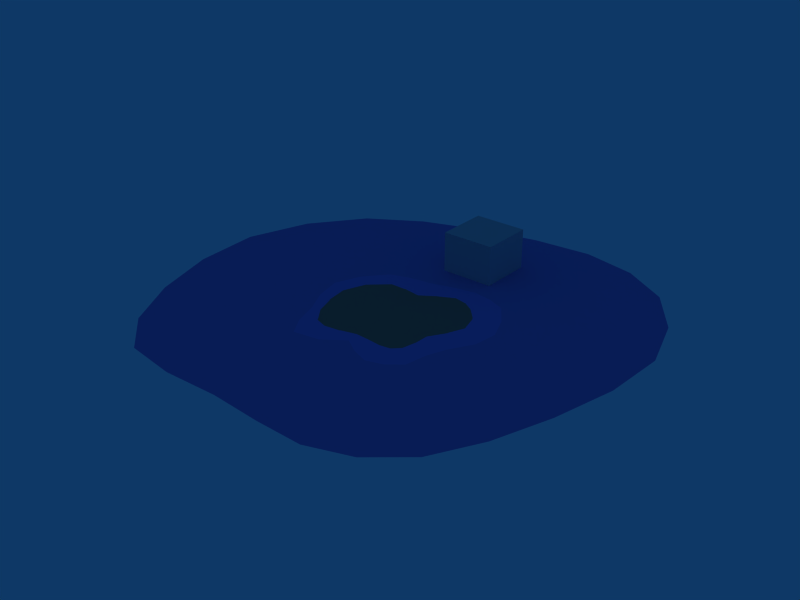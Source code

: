 # Source: TestComposition.blend  (saved by Blender 2.48.1; exported with 4.5.12 LTS)
import bpy
from mathutils import Matrix  # noqa: F401  (used for matrix-valued properties, if any)

bpy.ops.wm.read_factory_settings(use_empty=True)
scene = bpy.context.scene
scene.name = 'Scene'

# ---- collections
col_collection_1 = bpy.data.collections.new('Collection 1'); scene.collection.children.link(col_collection_1)
col_collection_6 = bpy.data.collections.new('Collection 6'); scene.collection.children.link(col_collection_6)
col_collection_6.hide_render = True
col_collection_6.hide_viewport = True
col_snail = bpy.data.collections.new('Snail')  # instanced only; not linked into the scene
col_bendyleaf = bpy.data.collections.new('BendyLeaf')  # instanced only; not linked into the scene
col_nut = bpy.data.collections.new('Nut')  # instanced only; not linked into the scene

# ---- materials (node trees are filled in below, after node groups)
mat_ground = bpy.data.materials.new('Ground')
mat_ground.alpha_threshold = 0.0
mat_ground.diffuse_color = (0.6355, 0.5083, 0.4307, 1.0)
mat_ground.roughness = 0.5
mat_ground.specular_intensity = 0.02
mat_ground.line_color = (0.0, 0.0, 0.0, 1.0)
mat_water = bpy.data.materials.new('Water')
mat_water.alpha_threshold = 0.0
mat_water.diffuse_color = (0.5468, 0.5139, 0.8957, 1.0)
mat_water.roughness = 0.5
mat_water.specular_intensity = 0.2
mat_water.line_color = (0.0, 0.0, 0.0, 1.0)
mat_deepwater = bpy.data.materials.new('DeepWater')
mat_deepwater.alpha_threshold = 0.0
mat_deepwater.diffuse_color = (0.5268, 0.4981, 0.8306, 1.0)
mat_deepwater.roughness = 0.5
mat_deepwater.specular_intensity = 0.2
mat_deepwater.line_color = (0.0, 0.0, 0.0, 1.0)
mat_bubble = bpy.data.materials.new('Bubble')
mat_bubble.alpha_threshold = 0.0
mat_bubble.roughness = 0.5
mat_bubble.line_color = (0.0, 0.0, 0.0, 0.6064)

# ---- material node trees

# ---- world
world_world = bpy.data.worlds.new('World'); scene.world = world_world
world_world.color = (0.05656, 0.2208, 0.4)
world_world.use_sun_shadow = False
world_world.sun_shadow_jitter_overblur = 0.0
world_world.cycles.sampling_method = 'MANUAL'
world_world.cycles.sample_map_resolution = 256

# ---- lights
light_spot = bpy.data.lights.new('Spot', 'SPOT')
light_spot.transmission_factor = 0.0
light_spot.cutoff_distance = 200.0
light_spot.energy = 100.0
light_spot.shadow_buffer_clip_start = 1.001
light_spot.shadow_soft_size = 1.0
light_spot.shadow_maximum_resolution = 0.006
light_spot.use_absolute_resolution = True
light_spot.spot_size = 1.309
light_spot.cycles.use_multiple_importance_sampling = False

# ---- meshes
me_circle = bpy.data.meshes.new('Circle')
me_circle.from_pydata([(15.75, 29.23, -2.946), (0.9766, 28.68, -2.946), (-14.91, 25.17, -2.946), (-28.7, 15.0, -2.946), (-30.07, -3.817, -2.946), (-22.87, -21.17, -2.946), (-9.189, -26.65, -2.946), (4.142, -24.85, -2.946), (16.2, -25.38, -2.946), (22.58, -13.42, -2.946), (30.0, 1.93, -2.946), (27.52, 19.21, -2.946), (20.51, 36.44, -8.059), (8.925, 30.19, -2.946), (0.982, 37.44, -8.346), (-7.144, 26.27, -2.946), (-18.64, 32.08, -8.225), (-22.05, 22.74, -2.946), (-33.3, 18.3, -7.448), (-32.26, 5.666, -2.946), (-33.83, -2.417, -8.062), (-25.73, -12.45, -2.946), (-26.03, -25.35, -7.748), (-18.64, -28.07, -2.946), (-12.1, -31.24, -8.356), (-1.565, -21.19, -2.946), (6.022, -31.0, -8.796), (10.19, -27.16, -2.946), (20.61, -32.8, -7.767), (21.28, -21.27, -2.946), (31.57, -18.73, -8.309), (25.12, -6.474, -2.946), (37.79, 2.109, -8.257), (31.06, 10.65, -2.946), (35.18, 23.56, -7.753), (22.17, 26.61, -2.946), (10.78, 21.2, -0.8123), (1.004, 19.67, -0.9171), (-10.57, 16.86, -0.8685), (-21.53, 10.25, -0.4189), (-24.39, -4.332, -0.7148), (-18.31, -15.45, -0.628), (-8.219, -17.76, -0.8964), (2.607, -16.93, -1.016), (10.89, -15.78, -0.782), (14.75, -9.01, -0.9082), (18.34, 2.111, -0.8836), (18.22, 13.78, -0.6954), (11.68, 38.86, -8.659), (-9.688, 35.76, -8.659), (-27.4, 28.06, -8.659), (-37.97, 8.138, -8.659), (-28.89, -13.01, -8.659), (-23.11, -36.76, -8.659), (-0.7298, -25.69, -8.659), (12.79, -36.64, -8.659), (28.28, -28.28, -8.659), (34.65, -9.024, -8.659), (40.63, 13.23, -8.659), (29.17, 33.6, -8.659), (6.505, 22.86, -1.0), (-4.512, 16.44, -1.0), (-16.58, 17.24, -1.0), (-26.18, 3.184, -1.0), (-22.42, -11.82, -1.0), (-14.0, -18.95, -1.0), (-2.399, -16.54, -1.0), (7.612, -17.33, -1.0), (14.14, -14.14, -1.0), (15.33, -3.848, -1.0), (21.31, 8.055, -1.0), (15.03, 19.46, -1.0)], [], [(36, 0, 13, 60), (0, 12, 48, 13), (0, 36, 71, 35), (12, 0, 35, 59), (37, 1, 15, 61), (1, 14, 49, 15), (60, 13, 1, 37), (13, 48, 14, 1), (38, 2, 17, 62), (2, 16, 50, 17), (61, 15, 2, 38), (15, 49, 16, 2), (39, 3, 19, 63), (3, 18, 51, 19), (62, 17, 3, 39), (17, 50, 18, 3), (40, 4, 21, 64), (4, 20, 52, 21), (63, 19, 4, 40), (19, 51, 20, 4), (41, 5, 23, 65), (5, 22, 53, 23), (64, 21, 5, 41), (21, 52, 22, 5), (42, 6, 25, 66), (6, 24, 54, 25), (65, 23, 6, 42), (23, 53, 24, 6), (43, 7, 27, 67), (7, 26, 55, 27), (66, 25, 7, 43), (25, 54, 26, 7), (44, 8, 29, 68), (8, 28, 56, 29), (67, 27, 8, 44), (27, 55, 28, 8), (45, 9, 31, 69), (9, 30, 57, 31), (68, 29, 9, 45), (29, 56, 30, 9), (46, 10, 33, 70), (10, 32, 58, 33), (69, 31, 10, 46), (31, 57, 32, 10), (34, 11, 33, 58), (11, 47, 70, 33), (59, 35, 11, 34), (35, 71, 47, 11)])
me_circle.polygons.foreach_set('use_smooth', [True] * 48)
me_circle.materials.append(mat_ground)
me_circle.use_remesh_preserve_volume = False
me_circle.use_remesh_preserve_attributes = False
me_circle.use_mirror_vertex_groups = False
me_circle.update()
me_circle_003 = bpy.data.meshes.new('Circle.003')
me_circle_003.from_pydata([(0.9389, 0.5263, 0.0), (15.75, 29.23, 0.0), (0.9766, 28.68, 0.0), (-14.91, 25.17, 0.0), (-28.7, 15.0, 1.192e-07), (-30.07, -3.817, 5.96e-08), (-22.87, -21.17, 0.0), (-9.189, -26.65, 0.0), (4.142, -24.85, 0.0), (16.2, -25.38, -1.192e-07), (22.58, -13.42, 1.192e-07), (30.0, 1.93, -2.384e-07), (27.52, 19.21, 1.289e-07), (8.925, 30.19, 0.0), (-7.144, 26.27, 0.0), (-22.05, 22.74, 0.0), (-32.26, 5.666, 0.0), (-25.73, -12.45, 0.0), (-18.64, -28.07, 0.0), (-1.565, -21.19, 0.0), (10.19, -27.16, 0.0), (21.28, -21.27, 0.0), (25.12, -6.474, 0.0), (31.06, 10.65, 0.0), (22.17, 26.61, 0.0)], [], [(13, 0, 1), (1, 0, 24), (14, 0, 2), (2, 0, 13), (15, 0, 3), (3, 0, 14), (16, 0, 4), (4, 0, 15), (17, 0, 5), (5, 0, 16), (18, 0, 6), (6, 0, 17), (19, 0, 7), (7, 0, 18), (20, 0, 8), (8, 0, 19), (21, 0, 9), (9, 0, 20), (22, 0, 10), (10, 0, 21), (23, 0, 11), (11, 0, 22), (12, 0, 23), (24, 0, 12)])
me_circle_003.materials.append(mat_water)
me_circle_003.use_remesh_preserve_volume = False
me_circle_003.use_remesh_preserve_attributes = False
me_circle_003.use_mirror_vertex_groups = False
me_circle_003.update()
me_circle_002 = bpy.data.meshes.new('Circle.002')
me_circle_002.from_pydata([(22.17, 26.61, 0.0), (31.06, 10.65, 0.0), (25.12, -6.474, 0.0), (21.28, -21.27, 0.0), (10.19, -27.16, 0.0), (-1.565, -21.19, 0.0), (-18.64, -28.07, 0.0), (-25.73, -12.45, 0.0), (-32.26, 5.666, 0.0), (-22.05, 22.74, 0.0), (-7.144, 26.27, 0.0), (8.925, 30.19, -2.663e-08), (27.52, 19.21, 1.199e-07), (30.0, 1.93, -2e-07), (22.58, -13.42, 1.015e-07), (16.2, -25.38, -1.085e-07), (4.142, -24.85, 6.659e-09), (-9.189, -26.65, 0.0), (-22.87, -21.17, -2.331e-08), (-30.07, -3.817, 6.659e-08), (-28.7, 15.0, 9.322e-08), (-14.91, 25.17, -3.995e-08), (0.9766, 28.68, 0.0), (15.75, 29.23, 1.332e-08), (58.04, 66.79, 0.0), (70.37, 49.53, 0.0), (77.12, 28.31, 0.0), (70.83, -17.45, 0.0), (76.06, 5.321, 0.0), (54.56, -55.05, 0.0), (63.79, -38.07, 0.0), (26.32, -71.12, 0.0), (41.66, -65.9, 0.0), (-9.587, -69.1, 0.0), (9.155, -70.62, 0.0), (-48.8, -66.54, 0.0), (-29.89, -69.52, 0.0), (-74.01, -33.76, 0.0), (-63.17, -53.51, 0.0), (-82.73, 13.92, 0.0), (-81.22, -10.31, 0.0), (-61.02, 54.94, 0.0), (-75.12, 36.46, 0.0), (-21.38, 74.2, 0.0), (-42.35, 66.59, 0.0), (21.98, 81.18, 0.0), (0.5585, 79.38, 0.0), (41.35, 76.98, 0.0), (22.17, 26.61, -1.946), (27.52, 19.21, -1.946), (31.06, 10.65, -1.946), (25.12, -6.474, -1.946), (30.0, 1.93, -1.946), (21.28, -21.27, -1.946), (22.58, -13.42, -1.946), (10.19, -27.16, -1.946), (16.2, -25.38, -1.946), (-1.565, -21.19, -1.946), (4.142, -24.85, -1.946), (-18.64, -28.07, -1.946), (-9.189, -26.65, -1.946), (-25.73, -12.45, -1.946), (-22.87, -21.17, -1.946), (-32.26, 5.666, -1.946), (-30.07, -3.817, -1.946), (-22.05, 22.74, -1.946), (-28.7, 15.0, -1.946), (-7.144, 26.27, -1.946), (-14.91, 25.17, -1.946), (8.925, 30.19, -1.946), (0.9766, 28.68, -1.946), (15.75, 29.23, -1.946)], [], [(24, 0, 12, 25), (12, 1, 26, 25), (13, 2, 27, 28), (13, 28, 26, 1), (14, 3, 29, 30), (14, 30, 27, 2), (15, 4, 31, 32), (15, 32, 29, 3), (16, 5, 33, 34), (16, 34, 31, 4), (17, 6, 35, 36), (17, 36, 33, 5), (18, 7, 37, 38), (18, 38, 35, 6), (19, 8, 39, 40), (19, 40, 37, 7), (20, 9, 41, 42), (20, 42, 39, 8), (21, 10, 43, 44), (21, 44, 41, 9), (22, 11, 45, 46), (22, 46, 43, 10), (23, 0, 24, 47), (23, 47, 45, 11), (12, 0, 48, 49), (1, 12, 49, 50), (2, 13, 52, 51), (13, 1, 50, 52), (3, 14, 54, 53), (14, 2, 51, 54), (4, 15, 56, 55), (15, 3, 53, 56), (5, 16, 58, 57), (16, 4, 55, 58), (6, 17, 60, 59), (17, 5, 57, 60), (7, 18, 62, 61), (18, 6, 59, 62), (8, 19, 64, 63), (19, 7, 61, 64), (9, 20, 66, 65), (20, 8, 63, 66), (10, 21, 68, 67), (21, 9, 65, 68), (11, 22, 70, 69), (22, 10, 67, 70), (0, 23, 71, 48), (23, 11, 69, 71)])
me_circle_002.materials.append(mat_deepwater)
me_circle_002.use_remesh_preserve_volume = False
me_circle_002.use_remesh_preserve_attributes = False
me_circle_002.use_mirror_vertex_groups = False
me_circle_002.update()
me_circle_001 = bpy.data.meshes.new('Circle.001')
me_circle_001.from_pydata([(15.03, 19.46, -1.0), (21.31, 8.055, -1.0), (15.33, -3.848, -1.0), (14.14, -14.14, -1.0), (7.612, -17.33, -1.0), (-2.399, -16.54, -1.0), (-14.0, -18.95, -1.0), (-22.42, -11.82, -1.0), (-26.18, 3.184, -1.0), (-16.58, 17.24, -1.0), (-4.512, 16.44, -1.0), (6.505, 22.86, -1.0), (2.134e-06, 2.004e-06, 0.0), (7.591, 9.821, 0.2207), (18.22, 13.78, -0.6954), (10.75, 4.032, 0.1116), (18.34, 2.111, -0.8836), (7.75, -1.949, -0.000849), (14.75, -9.01, -0.9082), (7.141, -7.124, 0.05115), (10.89, -15.78, -0.782), (3.8, -8.774, 0.06909), (2.607, -16.93, -1.016), (-1.204, -8.451, 0.2029), (-8.219, -17.76, -0.8964), (-7.058, -9.63, 0.2947), (-18.31, -15.45, -0.628), (-11.59, -6.068, 0.7513), (-24.39, -4.332, -0.7148), (-13.4, 1.599, 0.6503), (-21.53, 10.25, -0.4189), (-8.383, 8.75, 0.3319), (-10.57, 16.86, -0.8685), (-2.283, 8.327, 0.1063), (1.004, 19.67, -0.9171), (3.253, 11.56, 0.2359), (10.78, 21.2, -0.8123)], [], [(1, 15, 16), (21, 12, 23), (4, 21, 22), (24, 25, 6), (26, 27, 7), (31, 12, 33), (9, 31, 32), (34, 35, 11), (14, 0, 36, 13), (13, 12, 17, 15), (18, 19, 20, 3), (17, 12, 21, 19), (23, 12, 27, 25), (28, 29, 30, 8), (27, 12, 31, 29), (33, 12, 13, 35), (1, 14, 13, 15), (15, 17, 2, 16), (19, 18, 2, 17), (19, 21, 4, 20), (21, 23, 5, 22), (25, 24, 5, 23), (27, 26, 6, 25), (29, 28, 7, 27), (29, 31, 9, 30), (31, 33, 10, 32), (35, 34, 10, 33), (13, 36, 11, 35)])
me_circle_001.polygons.foreach_set('use_smooth', [True] * 28)
me_circle_001.materials.append(mat_ground)
me_circle_001.use_remesh_preserve_volume = False
me_circle_001.use_remesh_preserve_attributes = False
me_circle_001.use_mirror_vertex_groups = False
me_circle_001.update()
me_cube = bpy.data.meshes.new('Cube')
me_cube.from_pydata([(9.6, 9.703, -9.497), (9.6, -9.497, -9.497), (-9.6, -9.497, -9.497), (-9.6, 9.703, -9.497), (9.6, 9.703, 9.703), (9.6, -9.497, 9.703), (-9.6, -9.497, 9.703), (-9.6, 9.703, 9.703)], [], [(0, 1, 2, 3), (4, 7, 6, 5), (0, 4, 5, 1), (1, 5, 6, 2), (2, 6, 7, 3), (4, 0, 3, 7)])
me_cube.use_remesh_preserve_volume = False
me_cube.use_remesh_preserve_attributes = False
me_cube.use_mirror_vertex_groups = False
me_cube.update()
me_bubble = bpy.data.meshes.new('Bubble')
me_bubble.from_pydata([(0.1106, -0.3403, -0.001114), (-0.2894, -0.2103, -0.001114), (-0.2894, 0.2103, -0.001114), (0.1106, 0.3403, -0.001114), (0.3578, 2.98e-09, -0.001114), (-9e-16, 2.98e-09, 0.32), (0.2898, -0.2105, -0.001114), (-0.1107, -0.3407, -0.001114), (-0.3582, -5.969e-12, -0.001114), (-0.1107, 0.3407, -0.001114), (0.2898, 0.2105, -0.001114)], [], [(0, 6, 5), (6, 4, 5), (1, 7, 5), (7, 0, 5), (2, 8, 5), (8, 1, 5), (3, 9, 5), (9, 2, 5), (4, 10, 5), (10, 3, 5)])
me_bubble.polygons.foreach_set('use_smooth', [True] * 10)
_uv = me_bubble.uv_layers.new(name='UVTex')
_uv.uv.foreach_set('vector', [0.0, 0.0, 1.0, 0.0, 1.0, 1.0, 0.0, 0.0, 1.0, 0.0, 1.0, 1.0, 0.0, 0.0, 1.0, 0.0, 1.0, 1.0, 0.0, 0.0, 1.0, 0.0, 1.0, 1.0, 0.0, 0.0, 1.0, 0.0, 1.0, 1.0, 0.0, 0.0, 1.0, 0.0, 1.0, 1.0, 0.0, 0.0, 1.0, 0.0, 1.0, 1.0, 0.0, 0.0, 1.0, 0.0, 1.0, 1.0, 0.0, 0.0, 1.0, 0.0, 1.0, 1.0, 0.0, 0.0, 1.0, 0.0, 1.0, 1.0])
me_bubble.materials.append(mat_bubble)
me_bubble.use_remesh_preserve_volume = False
me_bubble.use_remesh_preserve_attributes = False
me_bubble.use_mirror_vertex_groups = False
me_bubble.update()
arm_armature = bpy.data.armatures.new('Armature')  # bones are not reproduced

# ---- objects
ob_island_001 = bpy.data.objects.new('Island.001', me_circle)
ob_level = bpy.data.objects.new('Level', None)
ob_water = bpy.data.objects.new('Water', me_circle_003)
ob_deepwater = bpy.data.objects.new('DeepWater', me_circle_002)
ob_island = bpy.data.objects.new('Island', me_circle_001)
ob_bubbleplacer = bpy.data.objects.new('BubblePlacer', None)
ob_cube_001 = bpy.data.objects.new('Cube.001', me_cube)
ob_lamp = bpy.data.objects.new('Lamp', light_spot)
ob_snail = bpy.data.objects.new('Snail', None)
ob_bendyleaf_002 = bpy.data.objects.new('BendyLeaf.002', None)
ob_bendyleaf_001 = bpy.data.objects.new('BendyLeaf.001', None)
ob_bendyleaf = bpy.data.objects.new('BendyLeaf', None)
ob_nut = bpy.data.objects.new('Nut', None)
ob_bubbles = bpy.data.objects.new('Bubbles', arm_armature)
ob_bubble_001 = bpy.data.objects.new('Bubble.001', me_bubble)
ob_bubble_002 = bpy.data.objects.new('Bubble.002', me_bubble)
ob_bubble_008 = bpy.data.objects.new('Bubble.008', me_bubble)
ob_bubble = bpy.data.objects.new('Bubble', me_bubble)
ob_bubble_009 = bpy.data.objects.new('Bubble.009', me_bubble)
ob_bubble_004 = bpy.data.objects.new('Bubble.004', me_bubble)
ob_bubble_006 = bpy.data.objects.new('Bubble.006', me_bubble)
ob_bubble_003 = bpy.data.objects.new('Bubble.003', me_bubble)
ob_bubble_007 = bpy.data.objects.new('Bubble.007', me_bubble)
ob_bubble_005 = bpy.data.objects.new('Bubble.005', me_bubble)

# ---- transforms, parenting, visibility, modifiers, constraints
ob_island_001.location = (0.0, 0.0, 0.0)
ob_island_001.lock_rotations_4d = False
ob_island_001.empty_display_type = 'ARROWS'
ob_island_001.lineart.crease_threshold = 0.0
ob_level.location = (28.61, 0.6174, 2.252)
ob_level.lock_rotations_4d = False
ob_level.empty_display_type = 'ARROWS'
ob_level.empty_image_offset = (0.0, 0.0)
ob_level.lineart.crease_threshold = 0.0
ob_water.location = (0.0, 0.0, -1.0)
ob_water.lock_rotations_4d = False
ob_water.empty_display_type = 'ARROWS'
ob_water.lineart.crease_threshold = 0.0
ob_deepwater.location = (0.0, 0.0, -1.0)
ob_deepwater.lock_rotations_4d = False
ob_deepwater.empty_display_type = 'ARROWS'
ob_deepwater.lineart.crease_threshold = 0.0
ob_island.location = (0.0, 0.0, 0.0)
ob_island.lock_rotations_4d = False
ob_island.empty_display_type = 'ARROWS'
ob_island.lineart.crease_threshold = 0.0
ob_bubbleplacer.location = (36.0, 0.0, -1.0)
ob_bubbleplacer.lock_rotations_4d = False
ob_bubbleplacer.empty_display_type = 'ARROWS'
ob_bubbleplacer.empty_image_offset = (0.0, 0.0)
ob_bubbleplacer.lineart.crease_threshold = 0.0
ob_cube_001.location = (8.867e-08, 46.86, 3.738)
ob_cube_001.lock_rotations_4d = False
ob_cube_001.empty_display_type = 'ARROWS'
ob_cube_001.lineart.crease_threshold = 0.0
ob_lamp.location = (62.17, -31.31, 104.7)
ob_lamp.rotation_euler = (0.5761, -0.183, 1.279)
ob_lamp.lock_rotations_4d = False
ob_lamp.empty_display_type = 'ARROWS'
ob_lamp.color = (0.0, 0.0, 0.0, 0.0)
ob_lamp.lineart.crease_threshold = 0.0
ob_snail.location = (0.0, -10.0, 1.0)
ob_snail.lock_rotations_4d = False
ob_snail.empty_display_type = 'ARROWS'
ob_snail.empty_image_offset = (0.0, 0.0)
ob_snail.show_instancer_for_render = False
ob_snail.instance_type = 'COLLECTION'
ob_snail.lineart.crease_threshold = 0.0
ob_bendyleaf_002.location = (0.0, 0.0, 23.0)
ob_bendyleaf_002.rotation_euler = (0.0, -0.0, -1.571)
ob_bendyleaf_002.lock_rotations_4d = False
ob_bendyleaf_002.empty_display_type = 'ARROWS'
ob_bendyleaf_002.empty_image_offset = (0.0, 0.0)
ob_bendyleaf_002.show_instancer_for_render = False
ob_bendyleaf_002.instance_type = 'COLLECTION'
ob_bendyleaf_002.lineart.crease_threshold = 0.0
ob_bendyleaf_001.location = (0.0, 0.0, 10.0)
ob_bendyleaf_001.rotation_euler = (0.0, -0.0, 2.356)
ob_bendyleaf_001.lock_rotations_4d = False
ob_bendyleaf_001.empty_display_type = 'ARROWS'
ob_bendyleaf_001.empty_image_offset = (0.0, 0.0)
ob_bendyleaf_001.show_instancer_for_render = False
ob_bendyleaf_001.instance_type = 'COLLECTION'
ob_bendyleaf_001.lineart.crease_threshold = 0.0
ob_bendyleaf.location = (0.0, 0.0, 0.0)
ob_bendyleaf.lock_rotations_4d = False
ob_bendyleaf.empty_display_type = 'ARROWS'
ob_bendyleaf.empty_image_offset = (0.0, 0.0)
ob_bendyleaf.show_instancer_for_render = False
ob_bendyleaf.instance_type = 'COLLECTION'
ob_bendyleaf.lineart.crease_threshold = 0.0
ob_nut.location = (6.238, -5.826, 5.287)
ob_nut.lock_rotations_4d = False
ob_nut.empty_display_type = 'ARROWS'
ob_nut.empty_image_offset = (0.0, 0.0)
ob_nut.show_instancer_for_render = False
ob_nut.instance_type = 'COLLECTION'
ob_nut.lineart.crease_threshold = 0.0
ob_bubbles.location = (35.9, -1.216, -1.0)
ob_bubbles.lock_rotations_4d = False
ob_bubbles.empty_display_type = 'ARROWS'
ob_bubbles.lineart.crease_threshold = 0.0
ob_bubble_001.parent = ob_bubbles
ob_bubble_001.matrix_parent_inverse = Matrix(((1.0, 2.387e-07, 0.0, -37.5), (-1.776e-14, 7.55e-08, 1.0, 1.758e-07), (2.421e-07, -1.0, 7.55e-08, -2.328), (0.0, 0.0, 0.0, 1.0)))
ob_bubble_001.location = (37.49, -2.308, -1.0)
ob_bubble_001.lock_rotations_4d = False
ob_bubble_001.empty_display_type = 'ARROWS'
ob_bubble_001.lineart.crease_threshold = 0.0
ob_bubble_002.parent = ob_bubbles
ob_bubble_002.matrix_parent_inverse = Matrix(((1.0, 2.265e-07, 0.0, -35.99), (-1.688e-14, 7.55e-08, 1.0, 1.518e-07), (2.272e-07, -1.0, 7.55e-08, -2.01), (0.0, 0.0, 0.0, 1.0)))
ob_bubble_002.location = (36.0, -2.0, -1.0)
ob_bubble_002.lock_rotations_4d = False
ob_bubble_002.empty_display_type = 'ARROWS'
ob_bubble_002.lineart.crease_threshold = 0.0
ob_bubble_008.parent = ob_bubbles
ob_bubble_008.matrix_parent_inverse = Matrix(((1.0, 7.55e-08, -9e-15, -34.61), (-5.329e-15, 1.947e-07, 1.0, 5.972e-07), (7.451e-08, -1.0, 1.947e-07, -3.067), (0.0, 0.0, 0.0, 1.0)))
ob_bubble_008.location = (34.62, -3.062, -1.0)
ob_bubble_008.lock_rotations_4d = False
ob_bubble_008.empty_display_type = 'ARROWS'
ob_bubble_008.lineart.crease_threshold = 0.0
ob_bubble.parent = ob_bubbles
ob_bubble.matrix_parent_inverse = Matrix(((1.0, 1.849e-07, 9.256e-22, -34.97), (-1.399e-14, 7.55e-08, 1.0, 7.61e-08), (1.844e-07, -1.0, 7.55e-08, -1.008), (0.0, 0.0, 0.0, 1.0)))
ob_bubble.location = (35.0, -1.0, -1.0)
ob_bubble.lock_rotations_4d = False
ob_bubble.empty_display_type = 'ARROWS'
ob_bubble.lineart.crease_threshold = 0.0
ob_bubble_009.parent = ob_bubbles
ob_bubble_009.matrix_parent_inverse = Matrix(((1.0, 1.068e-07, -1.273e-14, -34.01), (-8.216e-15, 1.947e-07, 1.0, -1.013e-07), (1.071e-07, -1.0, 1.947e-07, 0.5205), (0.0, 0.0, 0.0, 1.0)))
ob_bubble_009.location = (34.02, 0.511, -1.0)
ob_bubble_009.lock_rotations_4d = False
ob_bubble_009.empty_display_type = 'ARROWS'
ob_bubble_009.lineart.crease_threshold = 0.0
ob_bubble_004.parent = ob_bubbles
ob_bubble_004.matrix_parent_inverse = Matrix(((1.0, 2.135e-07, -1.901e-21, -35.9), (-1.599e-14, 7.55e-08, 1.0, 9.183e-08), (2.123e-07, -1.0, 7.55e-08, -1.216), (0.0, 0.0, 0.0, 1.0)))
ob_bubble_004.location = (35.9, -1.216, -1.0)
ob_bubble_004.lock_rotations_4d = False
ob_bubble_004.empty_display_type = 'ARROWS'
ob_bubble_004.lineart.crease_threshold = 0.0
ob_bubble_006.parent = ob_bubbles
ob_bubble_006.matrix_parent_inverse = Matrix(((1.0, 1.688e-07, 9.471e-22, -35.78), (-1.282e-14, 7.55e-08, 1.0, 3.189e-08), (1.686e-07, -1.0, 7.55e-08, -0.4224), (0.0, 0.0, 0.0, 1.0)))
ob_bubble_006.location = (35.78, -0.412, -1.0)
ob_bubble_006.lock_rotations_4d = False
ob_bubble_006.empty_display_type = 'ARROWS'
ob_bubble_006.lineart.crease_threshold = 0.0
ob_bubble_003.parent = ob_bubbles
ob_bubble_003.matrix_parent_inverse = Matrix(((1.0, 1.997e-07, -9.687e-22, -36.6), (-1.51e-14, 7.55e-08, 1.0, 6.935e-08), (1.993e-07, -1.0, 7.55e-08, -0.9186), (0.0, 0.0, 0.0, 1.0)))
ob_bubble_003.location = (36.59, -0.9206, -1.0)
ob_bubble_003.lock_rotations_4d = False
ob_bubble_003.empty_display_type = 'ARROWS'
ob_bubble_003.lineart.crease_threshold = 0.0
ob_bubble_007.parent = ob_bubbles
ob_bubble_007.matrix_parent_inverse = Matrix(((1.0, 1.51e-07, 9.999e-22, -37.78), (-1.144e-14, 7.55e-08, 1.0, 2.589e-08), (1.509e-07, -1.0, 7.55e-08, -0.343), (0.0, 0.0, 0.0, 1.0)))
ob_bubble_007.location = (37.76, -0.345, -1.0)
ob_bubble_007.lock_rotations_4d = False
ob_bubble_007.empty_display_type = 'ARROWS'
ob_bubble_007.lineart.crease_threshold = 0.0
ob_bubble_005.parent = ob_bubbles
ob_bubble_005.matrix_parent_inverse = Matrix(((1.0, 1.308e-07, -9.8e-22, -37.02), (-9.992e-15, 7.55e-08, 1.0, -7.826e-08), (1.285e-07, -1.0, 7.55e-08, 1.037), (0.0, 0.0, 0.0, 1.0)))
ob_bubble_005.location = (37.03, 1.047, -1.0)
ob_bubble_005.lock_rotations_4d = False
ob_bubble_005.empty_display_type = 'ARROWS'
ob_bubble_005.lineart.crease_threshold = 0.0
ob_snail.instance_collection = col_snail
ob_bendyleaf_002.instance_collection = col_bendyleaf
ob_bendyleaf_001.instance_collection = col_bendyleaf
ob_bendyleaf.instance_collection = col_bendyleaf
ob_nut.instance_collection = col_nut

# ---- collection membership
col_collection_1.objects.link(ob_island_001)
col_collection_1.objects.link(ob_level)
col_collection_1.objects.link(ob_water)
col_collection_1.objects.link(ob_deepwater)
col_collection_1.objects.link(ob_island)
col_collection_1.objects.link(ob_bubbleplacer)
col_collection_1.objects.link(ob_cube_001)
col_collection_1.objects.link(ob_lamp)
col_collection_1.objects.link(ob_snail)
col_collection_1.objects.link(ob_bendyleaf_002)
col_collection_1.objects.link(ob_bendyleaf_001)
col_collection_1.objects.link(ob_bendyleaf)
col_collection_1.objects.link(ob_nut)
col_collection_6.objects.link(ob_bubbles)
col_collection_6.objects.link(ob_bubble_001)
col_collection_6.objects.link(ob_bubble_002)
col_collection_6.objects.link(ob_bubble_008)
col_collection_6.objects.link(ob_bubble)
col_collection_6.objects.link(ob_bubble_009)
col_collection_6.objects.link(ob_bubble_004)
col_collection_6.objects.link(ob_bubble_006)
col_collection_6.objects.link(ob_bubble_003)
col_collection_6.objects.link(ob_bubble_007)
col_collection_6.objects.link(ob_bubble_005)

# ---- scene / render settings (as saved in the file)
scene.camera = ob_lamp
scene.frame_start = 1; scene.frame_end = 250; scene.frame_set(44)
scene.render.engine = 'BLENDER_EEVEE_NEXT'
scene.render.image_settings.file_format = 'JPEG'
scene.render.image_settings.color_mode = 'RGB'
scene.render.image_settings.compression = 90
scene.render.resolution_x = 800
scene.render.resolution_y = 600
scene.render.pixel_aspect_x = 100.0
scene.render.pixel_aspect_y = 100.0
scene.render.fps = 25
scene.render.dither_intensity = 0.0
scene.render.use_compositing = False
scene.render.use_sequencer = False
scene.render.bake_margin = 2
scene.render.bake_bias = 0.0
scene.render.use_stamp_time = False
scene.render.use_stamp_date = False
scene.render.use_stamp_frame = False
scene.render.use_stamp_camera = False
scene.render.use_stamp_scene = False
scene.render.use_stamp_filename = False
scene.render.use_stamp_render_time = False
scene.render.stamp_font_size = 0
scene.cycles.use_denoising = False
scene.cycles.samples = 10
scene.cycles.sampling_pattern = 'TABULATED_SOBOL'
scene.cycles.light_sampling_threshold = 0.0
scene.cycles.use_adaptive_sampling = False
scene.cycles.use_light_tree = False
scene.cycles.blur_glossy = 0.0
scene.cycles.volume_bounces = 1
scene.cycles.pixel_filter_type = 'GAUSSIAN'
scene.cycles.sample_clamp_indirect = 0.0
scene.view_settings.view_transform = 'Raw'
bpy.context.view_layer.update()

# ---- added for rendering (the .blend has no active camera): camera
cam_auto = bpy.data.cameras.new('AutoCamera')
cam_auto.lens = 50.0
cam_auto.sensor_width = 36.0
cam_auto.clip_end = 3603.11
ob_auto_camera = bpy.data.objects.new('AutoCamera', cam_auto)
scene.collection.objects.link(ob_auto_camera)
ob_auto_camera.location = (202.501, -241.336, 166.567)
ob_auto_camera.rotation_euler = (1.09748, -7.21219e-08, 0.694738)
scene.camera = ob_auto_camera
bpy.context.view_layer.update()
